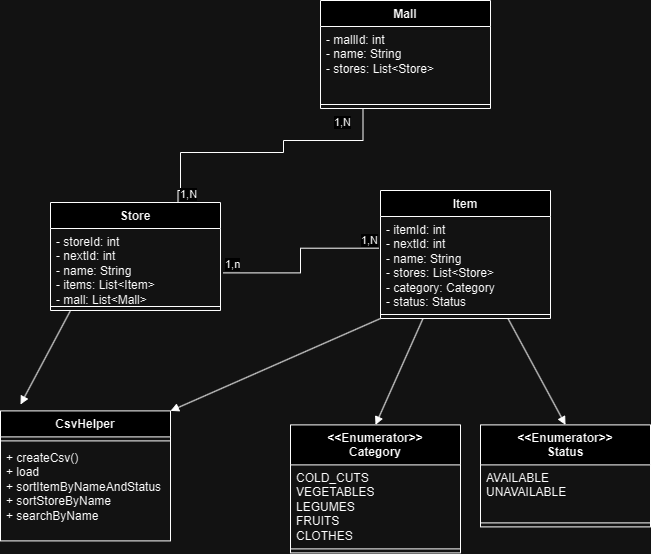

The diagram above was exported from draw.io. Its source (the exported page's mxGraphModel, read from the mxfile embedded in the PNG):
<mxGraphModel dx="1426" dy="759" grid="1" gridSize="10" guides="1" tooltips="1" connect="1" arrows="1" fold="1" page="1" pageScale="1" pageWidth="827" pageHeight="1169" math="0" shadow="0">
  <root>
    <mxCell id="0" />
    <mxCell id="1" parent="0" />
    <mxCell id="SAgo673LhxaOuYvmsu_J-6" value="Store" style="swimlane;fontStyle=1;align=center;verticalAlign=top;childLayout=stackLayout;horizontal=1;startSize=26;horizontalStack=0;resizeParent=1;resizeParentMax=0;resizeLast=0;collapsible=1;marginBottom=0;whiteSpace=wrap;html=1;" parent="1" vertex="1">
      <mxGeometry x="100" y="212" width="170" height="108" as="geometry" />
    </mxCell>
    <mxCell id="SAgo673LhxaOuYvmsu_J-7" value="- storeId: int&lt;div&gt;- nextId: int&lt;br&gt;&lt;div&gt;- name: String&lt;/div&gt;&lt;div&gt;- items: List&amp;lt;Item&amp;gt;&lt;/div&gt;&lt;div&gt;- mall: List&amp;lt;Mall&amp;gt;&lt;/div&gt;&lt;div&gt;&lt;br&gt;&lt;/div&gt;&lt;/div&gt;" style="text;strokeColor=none;fillColor=none;align=left;verticalAlign=top;spacingLeft=4;spacingRight=4;overflow=hidden;rotatable=0;points=[[0,0.5],[1,0.5]];portConstraint=eastwest;whiteSpace=wrap;html=1;" parent="SAgo673LhxaOuYvmsu_J-6" vertex="1">
      <mxGeometry y="26" width="170" height="74" as="geometry" />
    </mxCell>
    <mxCell id="SAgo673LhxaOuYvmsu_J-8" value="" style="line;strokeWidth=1;fillColor=none;align=left;verticalAlign=middle;spacingTop=-1;spacingLeft=3;spacingRight=3;rotatable=0;labelPosition=right;points=[];portConstraint=eastwest;strokeColor=inherit;" parent="SAgo673LhxaOuYvmsu_J-6" vertex="1">
      <mxGeometry y="100" width="170" height="8" as="geometry" />
    </mxCell>
    <mxCell id="SAgo673LhxaOuYvmsu_J-11" value="Item" style="swimlane;fontStyle=1;align=center;verticalAlign=top;childLayout=stackLayout;horizontal=1;startSize=26;horizontalStack=0;resizeParent=1;resizeParentMax=0;resizeLast=0;collapsible=1;marginBottom=0;whiteSpace=wrap;html=1;" parent="1" vertex="1">
      <mxGeometry x="430" y="200" width="170" height="128" as="geometry" />
    </mxCell>
    <mxCell id="SAgo673LhxaOuYvmsu_J-12" value="- itemId: int&lt;div&gt;- nextId: int&lt;br&gt;&lt;div&gt;- name: String&lt;/div&gt;&lt;div&gt;- stores: List&amp;lt;Store&amp;gt;&lt;/div&gt;&lt;div&gt;- category: Category&lt;/div&gt;&lt;div&gt;- status: Status&lt;/div&gt;&lt;/div&gt;" style="text;strokeColor=none;fillColor=none;align=left;verticalAlign=top;spacingLeft=4;spacingRight=4;overflow=hidden;rotatable=0;points=[[0,0.5],[1,0.5]];portConstraint=eastwest;whiteSpace=wrap;html=1;" parent="SAgo673LhxaOuYvmsu_J-11" vertex="1">
      <mxGeometry y="26" width="170" height="94" as="geometry" />
    </mxCell>
    <mxCell id="SAgo673LhxaOuYvmsu_J-13" value="" style="line;strokeWidth=1;fillColor=none;align=left;verticalAlign=middle;spacingTop=-1;spacingLeft=3;spacingRight=3;rotatable=0;labelPosition=right;points=[];portConstraint=eastwest;strokeColor=inherit;" parent="SAgo673LhxaOuYvmsu_J-11" vertex="1">
      <mxGeometry y="120" width="170" height="8" as="geometry" />
    </mxCell>
    <mxCell id="SAgo673LhxaOuYvmsu_J-15" value="" style="endArrow=none;html=1;edgeStyle=orthogonalEdgeStyle;rounded=0;exitX=1.017;exitY=0.6;exitDx=0;exitDy=0;exitPerimeter=0;entryX=-0.01;entryY=0.337;entryDx=0;entryDy=0;entryPerimeter=0;" parent="1" source="SAgo673LhxaOuYvmsu_J-7" target="SAgo673LhxaOuYvmsu_J-12" edge="1">
      <mxGeometry relative="1" as="geometry">
        <mxPoint x="260" y="280" as="sourcePoint" />
        <mxPoint x="426" y="260" as="targetPoint" />
      </mxGeometry>
    </mxCell>
    <mxCell id="SAgo673LhxaOuYvmsu_J-16" value="1,n" style="edgeLabel;resizable=0;html=1;align=left;verticalAlign=bottom;" parent="SAgo673LhxaOuYvmsu_J-15" connectable="0" vertex="1">
      <mxGeometry x="-1" relative="1" as="geometry" />
    </mxCell>
    <mxCell id="SAgo673LhxaOuYvmsu_J-17" value="1,N" style="edgeLabel;resizable=0;html=1;align=right;verticalAlign=bottom;" parent="SAgo673LhxaOuYvmsu_J-15" connectable="0" vertex="1">
      <mxGeometry x="1" relative="1" as="geometry" />
    </mxCell>
    <mxCell id="SAgo673LhxaOuYvmsu_J-18" value="&lt;div&gt;&amp;lt;&amp;lt;Enumerator&amp;gt;&amp;gt;&lt;/div&gt;Category" style="swimlane;fontStyle=1;align=center;verticalAlign=top;childLayout=stackLayout;horizontal=1;startSize=40;horizontalStack=0;resizeParent=1;resizeParentMax=0;resizeLast=0;collapsible=1;marginBottom=0;whiteSpace=wrap;html=1;" parent="1" vertex="1">
      <mxGeometry x="340" y="434.4" width="170" height="128" as="geometry" />
    </mxCell>
    <mxCell id="SAgo673LhxaOuYvmsu_J-19" value="COLD_CUTS&lt;div&gt;VEGETABLES&lt;/div&gt;&lt;div&gt;LEGUMES&lt;/div&gt;&lt;div&gt;FRUITS&lt;/div&gt;&lt;div&gt;CLOTHES&lt;/div&gt;" style="text;strokeColor=none;fillColor=none;align=left;verticalAlign=top;spacingLeft=4;spacingRight=4;overflow=hidden;rotatable=0;points=[[0,0.5],[1,0.5]];portConstraint=eastwest;whiteSpace=wrap;html=1;" parent="SAgo673LhxaOuYvmsu_J-18" vertex="1">
      <mxGeometry y="40" width="170" height="80" as="geometry" />
    </mxCell>
    <mxCell id="SAgo673LhxaOuYvmsu_J-20" value="" style="line;strokeWidth=1;fillColor=none;align=left;verticalAlign=middle;spacingTop=-1;spacingLeft=3;spacingRight=3;rotatable=0;labelPosition=right;points=[];portConstraint=eastwest;strokeColor=inherit;" parent="SAgo673LhxaOuYvmsu_J-18" vertex="1">
      <mxGeometry y="120" width="170" height="8" as="geometry" />
    </mxCell>
    <mxCell id="SAgo673LhxaOuYvmsu_J-23" value="&lt;div&gt;&amp;lt;&amp;lt;Enumerator&amp;gt;&amp;gt;&lt;/div&gt;&lt;div&gt;Status&lt;/div&gt;" style="swimlane;fontStyle=1;align=center;verticalAlign=top;childLayout=stackLayout;horizontal=1;startSize=40;horizontalStack=0;resizeParent=1;resizeParentMax=0;resizeLast=0;collapsible=1;marginBottom=0;whiteSpace=wrap;html=1;" parent="1" vertex="1">
      <mxGeometry x="530" y="434.4" width="170" height="102" as="geometry" />
    </mxCell>
    <mxCell id="SAgo673LhxaOuYvmsu_J-24" value="&lt;div&gt;AVAILABLE&lt;/div&gt;&lt;div&gt;UNAVAILABLE&lt;/div&gt;" style="text;strokeColor=none;fillColor=none;align=left;verticalAlign=top;spacingLeft=4;spacingRight=4;overflow=hidden;rotatable=0;points=[[0,0.5],[1,0.5]];portConstraint=eastwest;whiteSpace=wrap;html=1;" parent="SAgo673LhxaOuYvmsu_J-23" vertex="1">
      <mxGeometry y="40" width="170" height="54" as="geometry" />
    </mxCell>
    <mxCell id="SAgo673LhxaOuYvmsu_J-25" value="" style="line;strokeWidth=1;fillColor=none;align=left;verticalAlign=middle;spacingTop=-1;spacingLeft=3;spacingRight=3;rotatable=0;labelPosition=right;points=[];portConstraint=eastwest;strokeColor=inherit;" parent="SAgo673LhxaOuYvmsu_J-23" vertex="1">
      <mxGeometry y="94" width="170" height="8" as="geometry" />
    </mxCell>
    <mxCell id="SAgo673LhxaOuYvmsu_J-31" value="" style="html=1;verticalAlign=bottom;endArrow=block;curved=0;rounded=0;entryX=0.5;entryY=0;entryDx=0;entryDy=0;exitX=0.25;exitY=1;exitDx=0;exitDy=0;" parent="1" source="SAgo673LhxaOuYvmsu_J-11" target="SAgo673LhxaOuYvmsu_J-18" edge="1">
      <mxGeometry width="80" relative="1" as="geometry">
        <mxPoint x="500" y="360" as="sourcePoint" />
        <mxPoint x="500" y="400" as="targetPoint" />
      </mxGeometry>
    </mxCell>
    <mxCell id="SAgo673LhxaOuYvmsu_J-32" value="" style="html=1;verticalAlign=bottom;endArrow=block;curved=0;rounded=0;entryX=0.5;entryY=0;entryDx=0;entryDy=0;exitX=0.75;exitY=1;exitDx=0;exitDy=0;" parent="1" source="SAgo673LhxaOuYvmsu_J-11" target="SAgo673LhxaOuYvmsu_J-23" edge="1">
      <mxGeometry width="80" relative="1" as="geometry">
        <mxPoint x="483" y="338" as="sourcePoint" />
        <mxPoint x="435" y="444" as="targetPoint" />
      </mxGeometry>
    </mxCell>
    <mxCell id="4cIMM4mb5B3wDtnx5-Af-1" value="Mall" style="swimlane;fontStyle=1;align=center;verticalAlign=top;childLayout=stackLayout;horizontal=1;startSize=26;horizontalStack=0;resizeParent=1;resizeParentMax=0;resizeLast=0;collapsible=1;marginBottom=0;whiteSpace=wrap;html=1;" parent="1" vertex="1">
      <mxGeometry x="370" y="10" width="170" height="108" as="geometry" />
    </mxCell>
    <mxCell id="4cIMM4mb5B3wDtnx5-Af-2" value="- mallId: int&lt;div&gt;&lt;div&gt;- name: String&lt;/div&gt;&lt;div&gt;- stores: List&amp;lt;Store&amp;gt;&lt;/div&gt;&lt;div&gt;&lt;br&gt;&lt;/div&gt;&lt;/div&gt;" style="text;strokeColor=none;fillColor=none;align=left;verticalAlign=top;spacingLeft=4;spacingRight=4;overflow=hidden;rotatable=0;points=[[0,0.5],[1,0.5]];portConstraint=eastwest;whiteSpace=wrap;html=1;" parent="4cIMM4mb5B3wDtnx5-Af-1" vertex="1">
      <mxGeometry y="26" width="170" height="74" as="geometry" />
    </mxCell>
    <mxCell id="4cIMM4mb5B3wDtnx5-Af-3" value="" style="line;strokeWidth=1;fillColor=none;align=left;verticalAlign=middle;spacingTop=-1;spacingLeft=3;spacingRight=3;rotatable=0;labelPosition=right;points=[];portConstraint=eastwest;strokeColor=inherit;" parent="4cIMM4mb5B3wDtnx5-Af-1" vertex="1">
      <mxGeometry y="100" width="170" height="8" as="geometry" />
    </mxCell>
    <mxCell id="4cIMM4mb5B3wDtnx5-Af-9" value="" style="endArrow=none;html=1;edgeStyle=orthogonalEdgeStyle;rounded=0;exitX=0.75;exitY=0;exitDx=0;exitDy=0;entryX=0.25;entryY=1;entryDx=0;entryDy=0;" parent="1" source="SAgo673LhxaOuYvmsu_J-6" target="4cIMM4mb5B3wDtnx5-Af-1" edge="1">
      <mxGeometry relative="1" as="geometry">
        <mxPoint x="190" y="162" as="sourcePoint" />
        <mxPoint x="400" y="150" as="targetPoint" />
        <Array as="points">
          <mxPoint x="230" y="200" />
          <mxPoint x="230" y="162" />
          <mxPoint x="333" y="162" />
          <mxPoint x="333" y="150" />
        </Array>
      </mxGeometry>
    </mxCell>
    <mxCell id="4cIMM4mb5B3wDtnx5-Af-10" value="1,N" style="edgeLabel;resizable=0;html=1;align=left;verticalAlign=bottom;" parent="4cIMM4mb5B3wDtnx5-Af-9" connectable="0" vertex="1">
      <mxGeometry x="-1" relative="1" as="geometry" />
    </mxCell>
    <mxCell id="4cIMM4mb5B3wDtnx5-Af-11" value="1,N" style="edgeLabel;resizable=0;html=1;align=right;verticalAlign=bottom;" parent="4cIMM4mb5B3wDtnx5-Af-9" connectable="0" vertex="1">
      <mxGeometry x="1" relative="1" as="geometry">
        <mxPoint x="-12" y="22" as="offset" />
      </mxGeometry>
    </mxCell>
    <mxCell id="iRa6kIudf95lI66yeN9_-2" value="CsvHelper" style="swimlane;fontStyle=1;align=center;verticalAlign=top;childLayout=stackLayout;horizontal=1;startSize=26;horizontalStack=0;resizeParent=1;resizeParentMax=0;resizeLast=0;collapsible=1;marginBottom=0;whiteSpace=wrap;html=1;" vertex="1" parent="1">
      <mxGeometry x="50" y="420.4" width="170" height="130" as="geometry" />
    </mxCell>
    <mxCell id="iRa6kIudf95lI66yeN9_-4" value="" style="line;strokeWidth=1;fillColor=none;align=left;verticalAlign=middle;spacingTop=-1;spacingLeft=3;spacingRight=3;rotatable=0;labelPosition=right;points=[];portConstraint=eastwest;strokeColor=inherit;" vertex="1" parent="iRa6kIudf95lI66yeN9_-2">
      <mxGeometry y="26" width="170" height="8" as="geometry" />
    </mxCell>
    <mxCell id="iRa6kIudf95lI66yeN9_-5" value="+ createCsv()&lt;div&gt;+ load&lt;/div&gt;&lt;div&gt;+ sortItemByNameAndStatus&lt;/div&gt;&lt;div&gt;+ sortStoreByName&lt;/div&gt;&lt;div&gt;+ searchByName&lt;/div&gt;" style="text;strokeColor=none;fillColor=none;align=left;verticalAlign=top;spacingLeft=4;spacingRight=4;overflow=hidden;rotatable=0;points=[[0,0.5],[1,0.5]];portConstraint=eastwest;whiteSpace=wrap;html=1;" vertex="1" parent="iRa6kIudf95lI66yeN9_-2">
      <mxGeometry y="34" width="170" height="96" as="geometry" />
    </mxCell>
    <mxCell id="iRa6kIudf95lI66yeN9_-6" value="" style="html=1;verticalAlign=bottom;endArrow=block;curved=0;rounded=0;entryX=0.5;entryY=0;entryDx=0;entryDy=0;" edge="1" parent="1">
      <mxGeometry width="80" relative="1" as="geometry">
        <mxPoint x="120" y="320" as="sourcePoint" />
        <mxPoint x="70" y="414" as="targetPoint" />
      </mxGeometry>
    </mxCell>
    <mxCell id="iRa6kIudf95lI66yeN9_-7" value="" style="html=1;verticalAlign=bottom;endArrow=block;curved=0;rounded=0;entryX=1;entryY=0;entryDx=0;entryDy=0;exitX=0;exitY=1;exitDx=0;exitDy=0;" edge="1" parent="1" source="SAgo673LhxaOuYvmsu_J-11" target="iRa6kIudf95lI66yeN9_-2">
      <mxGeometry width="80" relative="1" as="geometry">
        <mxPoint x="408" y="308" as="sourcePoint" />
        <mxPoint x="360" y="414" as="targetPoint" />
      </mxGeometry>
    </mxCell>
  </root>
</mxGraphModel>